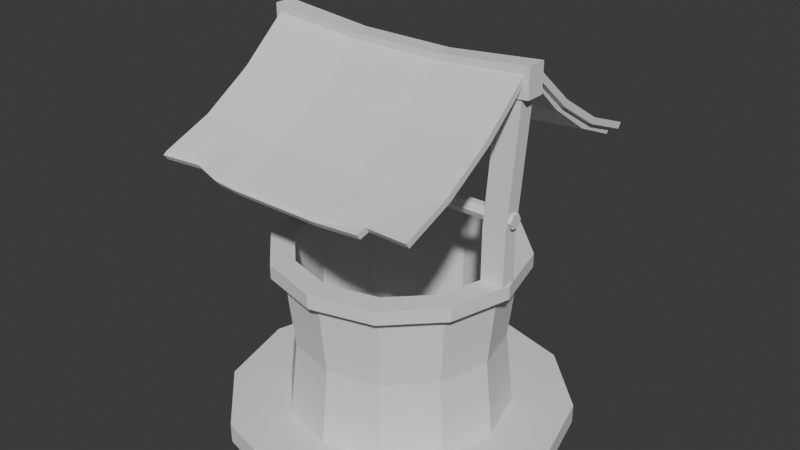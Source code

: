 # Source: well.blend  (saved by Blender 4.4.32; exported with 4.5.12 LTS)
import bpy
from mathutils import Matrix  # noqa: F401  (used for matrix-valued properties, if any)

bpy.ops.wm.read_factory_settings(use_empty=True)
scene = bpy.context.scene
scene.name = 'Scene'

# ---- collections
col_collection = bpy.data.collections.new('Collection'); scene.collection.children.link(col_collection)

# ---- world
world_world = bpy.data.worlds.new('World'); scene.world = world_world
world_world.use_nodes = True; world_world.node_tree.nodes.clear()
_N = world_world.node_tree.nodes; _L = world_world.node_tree.links
n0 = _N.new('ShaderNodeOutputWorld'); n0.name = 'World Output'; n0.location = (300, 300)
n1 = _N.new('ShaderNodeBackground'); n1.name = 'Background'; n1.location = (10, 300)
n1.inputs[0].default_value = (0.05088, 0.05088, 0.05088, 1.0)
_L.new(n1.outputs[0], n0.inputs[0])
n0.is_active_output = True
world_world.color = (0.05088, 0.05088, 0.05088)
world_world.sun_shadow_jitter_overblur = 0.0

# ---- meshes
me_cylinder = bpy.data.meshes.new('Cylinder')
me_cylinder.from_pydata([(0.0, 0.0, -1.0), (0.0, 1.0, -1.0), (0.0, 1.0, -0.8873), (0.5, 0.866, -1.0), (0.5, 0.866, -0.8873), (0.866, 0.5, -1.0), (0.866, 0.5, -0.8873), (1.0, 0.0, -1.0), (1.0, 0.0, -0.8873), (0.866, -0.5, -1.0), (0.866, -0.5, -0.8873), (0.5, -0.866, -1.0), (0.5, -0.866, -0.8873), (0.0, -1.0, -1.0), (0.0, -1.0, -0.8873), (-0.5, -0.866, -1.0), (-0.5, -0.866, -0.8873), (-0.866, -0.5, -1.0), (-0.866, -0.5, -0.8873), (-1.0, 0.0, -1.0), (-1.0, 0.0, -0.8873), (-0.866, 0.5, -1.0), (-0.866, 0.5, -0.8873), (-0.5, 0.866, -1.0), (-0.5, 0.866, -0.8873), (1.732e-09, 0.6513, -0.8873), (0.3257, 0.5641, -0.8873), (0.5641, 0.3257, -0.8873), (0.6513, -1.732e-09, -0.8873), (0.5641, -0.3257, -0.8873), (0.3257, -0.5641, -0.8873), (1.732e-09, -0.6513, -0.8873), (-0.3257, -0.5641, -0.8873), (-0.5641, -0.3257, -0.8873), (-0.6513, -1.732e-09, -0.8873), (-0.5641, 0.3257, -0.8873), (-0.3257, 0.5641, -0.8873), (1.732e-09, 0.6513, -0.007845), (0.3257, 0.5641, -0.007845), (0.5641, 0.3257, -0.007845), (0.6513, -1.732e-09, -0.007845), (0.5641, -0.3257, -0.007845), (0.3257, -0.5641, -0.007845), (1.732e-09, -0.6513, -0.007845), (-0.3257, -0.5641, -0.007845), (-0.5641, -0.3257, -0.007845), (-0.6513, -1.732e-09, -0.007845), (-0.5641, 0.3257, -0.007845), (-0.3257, 0.5641, -0.007845), (1.605e-09, 0.6036, -0.4476), (-0.3018, 0.5228, -0.4476), (0.5228, 0.3018, -0.4476), (0.3018, 0.5228, -0.4476), (-0.6036, -3.299e-09, -0.4476), (-0.5228, -0.3018, -0.4476), (1.605e-09, -0.6036, -0.4476), (0.3018, -0.5228, -0.4476), (0.6036, -3.299e-09, -0.4476), (-0.5228, 0.3018, -0.4476), (-0.3018, -0.5228, -0.4476), (0.5228, -0.3018, -0.4476), (2.76e-09, 0.7242, -0.007845), (0.3621, 0.6272, -0.007845), (0.6272, 0.3621, -0.007845), (0.7242, -2.482e-09, -0.007845), (0.6272, -0.3621, -0.007845), (0.3621, -0.6272, -0.007845), (2.76e-09, -0.7242, -0.007845), (-0.3621, -0.6272, -0.007845), (-0.6272, -0.3621, -0.007845), (-0.7242, -2.482e-09, -0.007845), (-0.6272, 0.3621, -0.007845), (-0.3621, 0.6272, -0.007845), (2.76e-09, 0.7242, 0.07291), (0.3621, 0.6272, 0.07291), (0.6272, 0.3621, 0.07291), (0.7242, -2.482e-09, 0.07291), (0.6272, -0.3621, 0.07291), (0.3621, -0.6272, 0.07291), (2.76e-09, -0.7242, 0.07291), (-0.3621, -0.6272, 0.07291), (-0.6272, -0.3621, 0.07291), (-0.7242, -2.482e-09, 0.07291), (-0.6272, 0.3621, 0.07291), (-0.3621, 0.6272, 0.07291), (2.707e-09, 0.5872, 0.07291), (0.2936, 0.5085, 0.07291), (0.5085, 0.2936, 0.07291), (0.5872, -1.072e-09, 0.07291), (0.5085, -0.2936, 0.07291), (0.2936, -0.5085, 0.07291), (2.707e-09, -0.5872, 0.07291), (-0.2936, -0.5085, 0.07291), (-0.5085, -0.2936, 0.07291), (-0.5872, -1.072e-09, 0.07291), (-0.5085, 0.2936, 0.07291), (-0.2936, 0.5085, 0.07291), (2.707e-09, 0.5872, -0.9502), (0.2936, 0.5085, -0.9502), (0.5085, 0.2936, -0.9502), (0.5872, -1.072e-09, -0.9502), (0.5085, -0.2936, -0.9502), (0.2936, -0.5085, -0.9502), (2.707e-09, -0.5872, -0.9502), (-0.2936, -0.5085, -0.9502), (-0.5085, -0.2936, -0.9502), (-0.5872, -1.072e-09, -0.9502), (-0.5085, 0.2936, -0.9502), (-0.2936, 0.5085, -0.9502), (0.0, 0.0, -0.9502)], [], [(7, 9, 0, 5), (1, 2, 4, 3), (3, 4, 6, 5), (11, 13, 0, 9), (5, 6, 8, 7), (7, 8, 10, 9), (15, 17, 0, 13), (9, 10, 12, 11), (11, 12, 14, 13), (19, 21, 0, 17), (13, 14, 16, 15), (15, 16, 18, 17), (23, 1, 0, 21), (17, 18, 20, 19), (19, 20, 22, 21), (21, 22, 24, 23), (3, 5, 0, 1), (23, 24, 2, 1), (4, 2, 25, 26), (8, 6, 27, 28), (12, 10, 29, 30), (2, 24, 36, 25), (6, 4, 26, 27), (16, 14, 31, 32), (20, 18, 33, 34), (10, 8, 28, 29), (24, 22, 35, 36), (14, 12, 30, 31), (18, 16, 32, 33), (22, 20, 34, 35), (49, 50, 48, 37), (51, 52, 38, 39), (53, 54, 45, 46), (55, 56, 42, 43), (57, 51, 39, 40), (58, 53, 46, 47), (59, 55, 43, 44), (60, 57, 40, 41), (50, 58, 47, 48), (52, 49, 37, 38), (54, 59, 44, 45), (56, 60, 41, 42), (30, 29, 60, 56), (33, 32, 59, 54), (26, 25, 49, 52), (36, 35, 58, 50), (29, 28, 57, 60), (32, 31, 55, 59), (35, 34, 53, 58), (28, 27, 51, 57), (31, 30, 56, 55), (34, 33, 54, 53), (27, 26, 52, 51), (25, 36, 50, 49), (42, 41, 65, 66), (37, 48, 72, 61), (39, 38, 62, 63), (46, 45, 69, 70), (43, 42, 66, 67), (40, 39, 63, 64), (47, 46, 70, 71), (44, 43, 67, 68), (41, 40, 64, 65), (48, 47, 71, 72), (38, 37, 61, 62), (45, 44, 68, 69), (72, 71, 83, 84), (62, 61, 73, 74), (69, 68, 80, 81), (66, 65, 77, 78), (61, 72, 84, 73), (63, 62, 74, 75), (70, 69, 81, 82), (67, 66, 78, 79), (64, 63, 75, 76), (71, 70, 82, 83), (68, 67, 79, 80), (65, 64, 76, 77), (81, 80, 92, 93), (78, 77, 89, 90), (73, 84, 96, 85), (75, 74, 86, 87), (82, 81, 93, 94), (79, 78, 90, 91), (76, 75, 87, 88), (83, 82, 94, 95), (80, 79, 91, 92), (77, 76, 88, 89), (84, 83, 95, 96), (74, 73, 85, 86), (86, 85, 97, 98), (93, 92, 104, 105), (90, 89, 101, 102), (85, 96, 108, 97), (87, 86, 98, 99), (94, 93, 105, 106), (91, 90, 102, 103), (88, 87, 99, 100), (95, 94, 106, 107), (92, 91, 103, 104), (89, 88, 100, 101), (96, 95, 107, 108), (109, 107, 106, 105), (97, 108, 107, 109), (101, 109, 103, 102), (99, 109, 101, 100), (103, 109, 105, 104), (98, 97, 109, 99)])
_uv = me_cylinder.uv_layers.new(name='UVMap')
_uv.uv.foreach_set('vector', [0.99, 0.25, 0.9578, 0.13, 0.75, 0.25, 0.9578, 0.37, 1.0, 0.5, 1.0, 1.0, 0.9167, 1.0, 0.9167, 0.5, 0.9167, 0.5, 0.9167, 1.0, 0.8333, 1.0, 0.8333, 0.5, 0.87, 0.04215, 0.75, 0.01, 0.75, 0.25, 0.9578, 0.13, 0.8333, 0.5, 0.8333, 1.0, 0.75, 1.0, 0.75, 0.5, 0.75, 0.5, 0.75, 1.0, 0.6667, 1.0, 0.6667, 0.5, 0.63, 0.04215, 0.5422, 0.13, 0.75, 0.25, 0.75, 0.01, 0.6667, 0.5, 0.6667, 1.0, 0.5833, 1.0, 0.5833, 0.5, 0.5833, 0.5, 0.5833, 1.0, 0.5, 1.0, 0.5, 0.5, 0.51, 0.25, 0.5422, 0.37, 0.75, 0.25, 0.5422, 0.13, 0.5, 0.5, 0.5, 1.0, 0.4167, 1.0, 0.4167, 0.5, 0.4167, 0.5, 0.4167, 1.0, 0.3333, 1.0, 0.3333, 0.5, 0.63, 0.4578, 0.75, 0.49, 0.75, 0.25, 0.5422, 0.37, 0.3333, 0.5, 0.3333, 1.0, 0.25, 1.0, 0.25, 0.5, 0.25, 0.5, 0.25, 1.0, 0.1667, 1.0, 0.1667, 0.5, 0.1667, 0.5, 0.1667, 1.0, 0.08333, 1.0, 0.08333, 0.5, 0.87, 0.4578, 0.9578, 0.37, 0.75, 0.25, 0.75, 0.49, 0.08333, 0.5, 0.08333, 1.0, 7.451e-08, 1.0, 7.451e-08, 0.5, 0.9167, 1.0, 1.0, 1.0, 1.0, 1.0, 0.9167, 1.0, 0.75, 1.0, 0.8333, 1.0, 0.8333, 1.0, 0.75, 1.0, 0.5833, 1.0, 0.6667, 1.0, 0.6667, 1.0, 0.5833, 1.0, 7.451e-08, 1.0, 0.08333, 1.0, 0.08333, 1.0, 7.451e-08, 1.0, 0.8333, 1.0, 0.9167, 1.0, 0.9167, 1.0, 0.8333, 1.0, 0.4167, 1.0, 0.5, 1.0, 0.5, 1.0, 0.4167, 1.0, 0.25, 1.0, 0.3333, 1.0, 0.3333, 1.0, 0.25, 1.0, 0.6667, 1.0, 0.75, 1.0, 0.75, 1.0, 0.6667, 1.0, 0.08333, 1.0, 0.1667, 1.0, 0.1667, 1.0, 0.08333, 1.0, 0.5, 1.0, 0.5833, 1.0, 0.5833, 1.0, 0.5, 1.0, 0.3333, 1.0, 0.4167, 1.0, 0.4167, 1.0, 0.3333, 1.0, 0.1667, 1.0, 0.25, 1.0, 0.25, 1.0, 0.1667, 1.0, 7.451e-08, 1.0, 0.08333, 1.0, 0.08333, 1.0, 7.451e-08, 1.0, 0.8333, 1.0, 0.9167, 1.0, 0.9167, 1.0, 0.8333, 1.0, 0.25, 1.0, 0.3333, 1.0, 0.3333, 1.0, 0.25, 1.0, 0.5, 1.0, 0.5833, 1.0, 0.5833, 1.0, 0.5, 1.0, 0.75, 1.0, 0.8333, 1.0, 0.8333, 1.0, 0.75, 1.0, 0.1667, 1.0, 0.25, 1.0, 0.25, 1.0, 0.1667, 1.0, 0.4167, 1.0, 0.5, 1.0, 0.5, 1.0, 0.4167, 1.0, 0.6667, 1.0, 0.75, 1.0, 0.75, 1.0, 0.6667, 1.0, 0.08333, 1.0, 0.1667, 1.0, 0.1667, 1.0, 0.08333, 1.0, 0.9167, 1.0, 1.0, 1.0, 1.0, 1.0, 0.9167, 1.0, 0.3333, 1.0, 0.4167, 1.0, 0.4167, 1.0, 0.3333, 1.0, 0.5833, 1.0, 0.6667, 1.0, 0.6667, 1.0, 0.5833, 1.0, 0.5833, 1.0, 0.6667, 1.0, 0.6667, 1.0, 0.5833, 1.0, 0.3333, 1.0, 0.4167, 1.0, 0.4167, 1.0, 0.3333, 1.0, 0.9167, 1.0, 1.0, 1.0, 1.0, 1.0, 0.9167, 1.0, 0.08333, 1.0, 0.1667, 1.0, 0.1667, 1.0, 0.08333, 1.0, 0.6667, 1.0, 0.75, 1.0, 0.75, 1.0, 0.6667, 1.0, 0.4167, 1.0, 0.5, 1.0, 0.5, 1.0, 0.4167, 1.0, 0.1667, 1.0, 0.25, 1.0, 0.25, 1.0, 0.1667, 1.0, 0.75, 1.0, 0.8333, 1.0, 0.8333, 1.0, 0.75, 1.0, 0.5, 1.0, 0.5833, 1.0, 0.5833, 1.0, 0.5, 1.0, 0.25, 1.0, 0.3333, 1.0, 0.3333, 1.0, 0.25, 1.0, 0.8333, 1.0, 0.9167, 1.0, 0.9167, 1.0, 0.8333, 1.0, 7.451e-08, 1.0, 0.08333, 1.0, 0.08333, 1.0, 7.451e-08, 1.0, 0.5833, 1.0, 0.6667, 1.0, 0.6667, 1.0, 0.5833, 1.0, 7.451e-08, 1.0, 0.08333, 1.0, 0.08333, 1.0, 7.451e-08, 1.0, 0.8333, 1.0, 0.9167, 1.0, 0.9167, 1.0, 0.8333, 1.0, 0.25, 1.0, 0.3333, 1.0, 0.3333, 1.0, 0.25, 1.0, 0.5, 1.0, 0.5833, 1.0, 0.5833, 1.0, 0.5, 1.0, 0.75, 1.0, 0.8333, 1.0, 0.8333, 1.0, 0.75, 1.0, 0.1667, 1.0, 0.25, 1.0, 0.25, 1.0, 0.1667, 1.0, 0.4167, 1.0, 0.5, 1.0, 0.5, 1.0, 0.4167, 1.0, 0.6667, 1.0, 0.75, 1.0, 0.75, 1.0, 0.6667, 1.0, 0.08333, 1.0, 0.1667, 1.0, 0.1667, 1.0, 0.08333, 1.0, 0.9167, 1.0, 1.0, 1.0, 1.0, 1.0, 0.9167, 1.0, 0.3333, 1.0, 0.4167, 1.0, 0.4167, 1.0, 0.3333, 1.0, 0.08333, 1.0, 0.1667, 1.0, 0.1667, 1.0, 0.08333, 1.0, 0.9167, 1.0, 1.0, 1.0, 1.0, 1.0, 0.9167, 1.0, 0.3333, 1.0, 0.4167, 1.0, 0.4167, 1.0, 0.3333, 1.0, 0.5833, 1.0, 0.6667, 1.0, 0.6667, 1.0, 0.5833, 1.0, 7.451e-08, 1.0, 0.08333, 1.0, 0.08333, 1.0, 7.451e-08, 1.0, 0.8333, 1.0, 0.9167, 1.0, 0.9167, 1.0, 0.8333, 1.0, 0.25, 1.0, 0.3333, 1.0, 0.3333, 1.0, 0.25, 1.0, 0.5, 1.0, 0.5833, 1.0, 0.5833, 1.0, 0.5, 1.0, 0.75, 1.0, 0.8333, 1.0, 0.8333, 1.0, 0.75, 1.0, 0.1667, 1.0, 0.25, 1.0, 0.25, 1.0, 0.1667, 1.0, 0.4167, 1.0, 0.5, 1.0, 0.5, 1.0, 0.4167, 1.0, 0.6667, 1.0, 0.75, 1.0, 0.75, 1.0, 0.6667, 1.0, 0.3333, 1.0, 0.4167, 1.0, 0.4167, 1.0, 0.3333, 1.0, 0.5833, 1.0, 0.6667, 1.0, 0.6667, 1.0, 0.5833, 1.0, 7.451e-08, 1.0, 0.08333, 1.0, 0.08333, 1.0, 7.451e-08, 1.0, 0.8333, 1.0, 0.9167, 1.0, 0.9167, 1.0, 0.8333, 1.0, 0.25, 1.0, 0.3333, 1.0, 0.3333, 1.0, 0.25, 1.0, 0.5, 1.0, 0.5833, 1.0, 0.5833, 1.0, 0.5, 1.0, 0.75, 1.0, 0.8333, 1.0, 0.8333, 1.0, 0.75, 1.0, 0.1667, 1.0, 0.25, 1.0, 0.25, 1.0, 0.1667, 1.0, 0.4167, 1.0, 0.5, 1.0, 0.5, 1.0, 0.4167, 1.0, 0.6667, 1.0, 0.75, 1.0, 0.75, 1.0, 0.6667, 1.0, 0.08333, 1.0, 0.1667, 1.0, 0.1667, 1.0, 0.08333, 1.0, 0.9167, 1.0, 1.0, 1.0, 1.0, 1.0, 0.9167, 1.0, 0.9167, 1.0, 1.0, 1.0, 1.0, 1.0, 0.9167, 1.0, 0.3333, 1.0, 0.4167, 1.0, 0.4167, 1.0, 0.3333, 1.0, 0.5833, 1.0, 0.6667, 1.0, 0.6667, 1.0, 0.5833, 1.0, 7.451e-08, 1.0, 0.08333, 1.0, 0.08333, 1.0, 7.451e-08, 1.0, 0.8333, 1.0, 0.9167, 1.0, 0.9167, 1.0, 0.8333, 1.0, 0.25, 1.0, 0.3333, 1.0, 0.3333, 1.0, 0.25, 1.0, 0.5, 1.0, 0.5833, 1.0, 0.5833, 1.0, 0.5, 1.0, 0.75, 1.0, 0.8333, 1.0, 0.8333, 1.0, 0.75, 1.0, 0.1667, 1.0, 0.25, 1.0, 0.25, 1.0, 0.1667, 1.0, 0.4167, 1.0, 0.5, 1.0, 0.5, 1.0, 0.4167, 1.0, 0.6667, 1.0, 0.75, 1.0, 0.75, 1.0, 0.6667, 1.0, 0.08333, 1.0, 0.1667, 1.0, 0.1667, 1.0, 0.08333, 1.0, 0.4167, 1.0, 0.1667, 1.0, 0.25, 1.0, 0.3333, 1.0, 7.451e-08, 1.0, 0.08333, 1.0, 0.1667, 1.0, 0.4167, 1.0, 0.6667, 1.0, 0.4167, 1.0, 0.5, 1.0, 0.5833, 1.0, 0.8333, 1.0, 0.4167, 1.0, 0.6667, 1.0, 0.75, 1.0, 0.5, 1.0, 0.4167, 1.0, 0.3333, 1.0, 0.4167, 1.0, 0.9167, 1.0, 7.451e-08, 1.0, 0.4167, 1.0, 0.8333, 1.0])
me_cylinder.update()
me_cube_001 = bpy.data.meshes.new('Cube.001')
me_cube_001.from_pydata([(-10.28, -0.6576, 15.45), (-11.09, -0.6576, 30.47), (-10.28, 0.6576, 15.45), (-11.09, 0.6576, 30.47), (-8.272, -0.6576, 15.45), (-9.078, -0.6576, 30.47), (-8.272, 0.6576, 15.45), (-9.078, 0.6576, 30.47), (-10.28, -0.6576, 19.75), (-10.28, 0.6576, 19.75), (-8.272, 0.6576, 19.75), (-8.272, -0.6576, 19.75), (10.28, -0.6576, 15.45), (11.09, -0.6576, 30.47), (10.28, 0.6576, 15.45), (11.09, 0.6576, 30.47), (8.272, -0.6576, 15.45), (9.078, -0.6576, 30.47), (8.272, 0.6576, 15.45), (9.078, 0.6576, 30.47), (10.28, -0.6576, 19.75), (10.28, 0.6576, 19.75), (8.272, 0.6576, 19.75), (8.272, -0.6576, 19.75)], [], [(8, 1, 3, 9), (9, 3, 7, 10), (10, 7, 5, 11), (11, 5, 1, 8), (2, 6, 4, 0), (7, 3, 1, 5), (4, 11, 8, 0), (6, 10, 11, 4), (2, 9, 10, 6), (0, 8, 9, 2), (20, 21, 15, 13), (21, 22, 19, 15), (22, 23, 17, 19), (23, 20, 13, 17), (14, 12, 16, 18), (19, 17, 13, 15), (16, 12, 20, 23), (18, 16, 23, 22), (14, 18, 22, 21), (12, 14, 21, 20)])
_uv = me_cube_001.uv_layers.new(name='UVMap')
_uv.uv.foreach_set('vector', [0.4465, 0.0, 0.625, 0.0, 0.625, 0.25, 0.4465, 0.25, 0.4465, 0.25, 0.625, 0.25, 0.625, 0.5, 0.4465, 0.5, 0.4465, 0.5, 0.625, 0.5, 0.625, 0.75, 0.4465, 0.75, 0.4465, 0.75, 0.625, 0.75, 0.625, 1.0, 0.4465, 1.0, 0.125, 0.5, 0.375, 0.5, 0.375, 0.75, 0.125, 0.75, 0.625, 0.5, 0.875, 0.5, 0.875, 0.75, 0.625, 0.75, 0.375, 0.75, 0.4465, 0.75, 0.4465, 1.0, 0.375, 1.0, 0.375, 0.5, 0.4465, 0.5, 0.4465, 0.75, 0.375, 0.75, 0.375, 0.25, 0.4465, 0.25, 0.4465, 0.5, 0.375, 0.5, 0.375, 0.0, 0.4465, 0.0, 0.4465, 0.25, 0.375, 0.25, 0.4465, 0.0, 0.4465, 0.25, 0.625, 0.25, 0.625, 0.0, 0.4465, 0.25, 0.4465, 0.5, 0.625, 0.5, 0.625, 0.25, 0.4465, 0.5, 0.4465, 0.75, 0.625, 0.75, 0.625, 0.5, 0.4465, 0.75, 0.4465, 1.0, 0.625, 1.0, 0.625, 0.75, 0.125, 0.5, 0.125, 0.75, 0.375, 0.75, 0.375, 0.5, 0.625, 0.5, 0.625, 0.75, 0.875, 0.75, 0.875, 0.5, 0.375, 0.75, 0.375, 1.0, 0.4465, 1.0, 0.4465, 0.75, 0.375, 0.5, 0.375, 0.75, 0.4465, 0.75, 0.4465, 0.5, 0.375, 0.25, 0.375, 0.5, 0.4465, 0.5, 0.4465, 0.25, 0.375, 0.0, 0.375, 0.25, 0.4465, 0.25, 0.4465, 0.0])
me_cube_001.update()
me_cube_002 = bpy.data.meshes.new('Cube.002')
me_cube_002.from_pydata([(-1.049, 0.0727, -0.1325), (-1.049, 0.0727, 0.08306), (-1.049, -0.0727, -0.1325), (-1.049, -0.0727, 0.08306), (1.049, 0.0727, -0.1325), (1.049, 0.0727, 0.08306), (1.049, -0.0727, -0.1325), (1.049, -0.0727, 0.08306), (0.3497, -0.07508, -0.1996), (-0.3497, -0.07508, -0.1996), (-0.3497, -0.07508, 0.01598), (0.3497, -0.07508, 0.01598), (-0.3497, 0.07033, -0.1996), (0.3497, 0.07033, -0.1996), (0.3497, 0.07033, 0.01598), (-0.3497, 0.07033, 0.01598)], [], [(0, 1, 3, 2), (8, 11, 7, 6), (6, 7, 5, 4), (12, 15, 1, 0), (8, 6, 4, 13), (10, 3, 1, 15), (7, 11, 14, 5), (11, 10, 15, 14), (2, 9, 12, 0), (9, 8, 13, 12), (4, 5, 14, 13), (13, 14, 15, 12), (2, 3, 10, 9), (9, 10, 11, 8)])
_uv = me_cube_002.uv_layers.new(name='UVMap')
_uv.uv.foreach_set('vector', [0.375, 0.0, 0.625, 0.0, 0.625, 0.25, 0.375, 0.25, 0.375, 0.4167, 0.625, 0.4167, 0.625, 0.5, 0.375, 0.5, 0.375, 0.5, 0.625, 0.5, 0.625, 0.75, 0.375, 0.75, 0.375, 0.9167, 0.625, 0.9167, 0.625, 1.0, 0.375, 1.0, 0.2917, 0.5, 0.375, 0.5, 0.375, 0.75, 0.2917, 0.75, 0.7917, 0.5, 0.875, 0.5, 0.875, 0.75, 0.7917, 0.75, 0.625, 0.5, 0.7083, 0.5, 0.7083, 0.75, 0.625, 0.75, 0.7083, 0.5, 0.7917, 0.5, 0.7917, 0.75, 0.7083, 0.75, 0.125, 0.5, 0.2083, 0.5, 0.2083, 0.75, 0.125, 0.75, 0.2083, 0.5, 0.2917, 0.5, 0.2917, 0.75, 0.2083, 0.75, 0.375, 0.75, 0.625, 0.75, 0.625, 0.8333, 0.375, 0.8333, 0.375, 0.8333, 0.625, 0.8333, 0.625, 0.9167, 0.375, 0.9167, 0.375, 0.25, 0.625, 0.25, 0.625, 0.3333, 0.375, 0.3333, 0.375, 0.3333, 0.625, 0.3333, 0.625, 0.4167, 0.375, 0.4167])
me_cube_002.update()
me_cube_003 = bpy.data.meshes.new('Cube.003')
me_cube_003.from_pydata([(-0.7508, -0.8851, -0.4282), (-0.7508, -0.9012, -0.3949), (-0.7508, -0.02695, -0.01318), (-0.7508, -0.04307, 0.02015), (0.7508, -0.8851, -0.4282), (0.7508, -0.9012, -0.3949), (0.7508, -0.02695, -0.01318), (0.7508, -0.04307, 0.02015), (0.2503, -0.03292, -0.05333), (-0.2503, -0.03292, -0.05333), (-0.2503, -0.04904, -0.01999), (0.2503, -0.04904, -0.01999), (-0.2503, -0.8911, -0.4683), (0.2503, -0.8911, -0.4683), (0.2503, -0.9072, -0.435), (-0.2503, -0.9072, -0.435), (-0.7508, -0.3227, -0.2165), (-0.7508, -0.6087, -0.3548), (-0.7508, -0.6248, -0.3215), (-0.7508, -0.3388, -0.1832), (0.7508, -0.6087, -0.3548), (0.7508, -0.3227, -0.2165), (0.7508, -0.3388, -0.1832), (0.7508, -0.6248, -0.3215), (0.2503, -0.3447, -0.2233), (0.2503, -0.6308, -0.3616), (-0.2503, -0.3447, -0.2233), (-0.2503, -0.6308, -0.3616), (-0.2503, -0.3286, -0.2566), (-0.2503, -0.6147, -0.395), (0.2503, -0.3286, -0.2566), (0.2503, -0.6147, -0.395), (-0.7508, 0.7223, -0.6671), (-0.7508, 0.7474, -0.6399), (-0.7508, 0.02195, -0.02045), (-0.7508, 0.04707, 0.006757), (0.7508, 0.7223, -0.6671), (0.7508, 0.7474, -0.6399), (0.7508, 0.02195, -0.02045), (0.7508, 0.04707, 0.006757), (0.2503, 0.01598, -0.0606), (-0.2503, 0.01598, -0.0606), (-0.2503, 0.0411, -0.03339), (0.2503, 0.0411, -0.03339), (-0.2503, 0.7164, -0.7072), (0.2503, 0.7164, -0.7072), (0.2503, 0.7415, -0.68), (-0.2503, 0.7415, -0.68), (-0.7508, 0.2458, -0.301), (-0.7508, 0.4792, -0.5165), (-0.7508, 0.5043, -0.4893), (-0.7508, 0.2709, -0.2738), (0.7508, 0.4792, -0.5165), (0.7508, 0.2458, -0.301), (0.7508, 0.2709, -0.2738), (0.7508, 0.5043, -0.4893), (0.2503, 0.2649, -0.3139), (0.2503, 0.4984, -0.5295), (-0.2503, 0.2649, -0.3139), (-0.2503, 0.4984, -0.5295), (-0.2503, 0.2398, -0.3411), (-0.2503, 0.4732, -0.5567), (0.2503, 0.2398, -0.3411), (0.2503, 0.4732, -0.5567), (-0.7786, -0.9423, -0.4047), (-0.7786, -0.96, -0.3711), (-0.7786, -0.02205, 0.001113), (-0.7786, -0.03981, 0.03469), (0.7786, -0.9423, -0.4047), (0.7786, -0.96, -0.3711), (0.7786, -0.02205, 0.001113), (0.7786, -0.03981, 0.03469), (0.2595, -0.02802, -0.03903), (-0.2595, -0.02802, -0.03903), (-0.2595, -0.04578, -0.005456), (0.2595, -0.04578, -0.005456), (-0.2595, -0.9482, -0.4448), (0.2595, -0.9482, -0.4448), (0.2595, -0.966, -0.4113), (-0.2595, -0.966, -0.4113), (-0.7786, -0.3384, -0.1991), (-0.7786, -0.6452, -0.3344), (-0.7786, -0.6629, -0.3008), (-0.7786, -0.3562, -0.1655), (0.7786, -0.6452, -0.3344), (0.7786, -0.3384, -0.1991), (0.7786, -0.3562, -0.1655), (0.7786, -0.6629, -0.3008), (0.2595, -0.3622, -0.2057), (0.2595, -0.6689, -0.341), (-0.2595, -0.3622, -0.2057), (-0.2595, -0.6689, -0.341), (-0.2595, -0.3444, -0.2393), (-0.2595, -0.6511, -0.3745), (0.2595, -0.3444, -0.2393), (0.2595, -0.6511, -0.3745), (-0.7786, 0.7932, -0.6626), (-0.7786, 0.8199, -0.6356), (-0.7786, 0.03074, -0.006734), (-0.7786, 0.05751, 0.02023), (0.7786, 0.7932, -0.6626), (0.7786, 0.8199, -0.6356), (0.7786, 0.03074, -0.006734), (0.7786, 0.05751, 0.02023), (0.2595, 0.02478, -0.04688), (-0.2595, 0.02478, -0.04688), (-0.2595, 0.05154, -0.01992), (0.2595, 0.05154, -0.01992), (-0.2595, 0.7872, -0.7028), (0.2595, 0.7872, -0.7028), (0.2595, 0.814, -0.6758), (-0.2595, 0.814, -0.6758), (-0.7786, 0.2752, -0.2903), (-0.7786, 0.5294, -0.509), (-0.7786, 0.5561, -0.482), (-0.7786, 0.302, -0.2634), (0.7786, 0.5294, -0.509), (0.7786, 0.2752, -0.2903), (0.7786, 0.302, -0.2634), (0.7786, 0.5561, -0.482), (0.2595, 0.296, -0.3035), (0.2595, 0.5502, -0.5221), (-0.2595, 0.296, -0.3035), (-0.2595, 0.5502, -0.5221), (-0.2595, 0.2693, -0.3305), (-0.2595, 0.5234, -0.5491), (0.2595, 0.2693, -0.3305), (0.2595, 0.5234, -0.5491), (-0.3951, -0.02646, -0.02855), (-0.5681, -0.02447, -0.01517), (-0.3951, -0.9644, -0.4008), (-0.5681, -0.9188, -0.3874), (-0.5681, -0.04223, 0.01841), (-0.3951, -0.04422, 0.005028), (-0.5681, -0.9011, -0.421), (-0.3951, -0.9467, -0.4343), (-0.3951, -0.3429, -0.2288), (-0.5681, -0.3409, -0.2154), (-0.3951, -0.6496, -0.3641), (-0.5681, -0.6476, -0.3507), (-0.5681, -0.3586, -0.1818), (-0.3951, -0.3606, -0.1952), (-0.5681, -0.6654, -0.3171), (-0.3951, -0.6674, -0.3305), (0.5191, -0.0428, 0.01462), (0.5191, -0.9119, -0.4297), (0.5191, -0.02503, -0.01896), (0.5191, -0.9296, -0.3961), (0.5191, -0.3592, -0.1856), (0.5191, -0.6659, -0.3209), (0.5191, -0.3414, -0.2192), (0.5191, -0.6482, -0.3545), (-0.7793, -0.9661, -0.4173), (-0.7793, -0.9839, -0.3837), (-0.5688, -0.9427, -0.4), (-0.3958, -0.9705, -0.447), (-0.2602, -0.9721, -0.4575), (0.2589, -0.9721, -0.4575), (0.5184, -0.9869, -0.4038), (0.2589, -0.9899, -0.4239), (-0.2602, -0.9899, -0.4239), (-0.3958, -0.9883, -0.4134), (-0.5688, -0.9249, -0.4336), (0.5184, -0.9691, -0.4374), (0.3849, 0.05298, -0.01022), (0.558, 0.05497, 0.003161), (0.3849, 0.7886, -0.6931), (0.558, 0.7288, -0.6797), (0.558, 0.02821, -0.0238), (0.3849, 0.02622, -0.03718), (0.558, 0.7555, -0.6527), (0.3849, 0.8154, -0.6661), (0.3849, 0.2975, -0.2938), (0.558, 0.2995, -0.2804), (0.3849, 0.5516, -0.5124), (0.558, 0.5536, -0.4991), (0.558, 0.2727, -0.3074), (0.3849, 0.2707, -0.3208), (0.558, 0.5268, -0.526), (0.3849, 0.5248, -0.5394), (-0.4326, 0.02677, -0.0335), (-0.6056, 0.02876, -0.02012), (-0.4373, 0.8029, -0.6559), (-0.6056, 0.8179, -0.649), (-0.6056, 0.05552, 0.006845), (-0.4326, 0.05353, -0.006537), (-0.6056, 0.7912, -0.676), (-0.4373, 0.7761, -0.6828), (-0.4326, 0.2713, -0.3171), (-0.6056, 0.2732, -0.3037), (-0.4326, 0.5254, -0.5357), (-0.6056, 0.5274, -0.5223), (-0.6056, 0.3, -0.2768), (-0.4326, 0.298, -0.2901), (-0.6056, 0.5541, -0.4954), (-0.4326, 0.5522, -0.5088), (-0.779, 0.8076, -0.6769), (-0.779, 0.8343, -0.65), (-0.606, 0.8324, -0.6633), (-0.4377, 0.7905, -0.6971), (-0.2599, 0.8016, -0.7171), (0.2592, 0.8016, -0.7171), (0.3846, 0.8298, -0.6804), (0.2592, 0.8284, -0.6901), (-0.2599, 0.8284, -0.6901), (0.3846, 0.8031, -0.7074), (-0.4377, 0.8173, -0.6702), (-0.606, 0.8056, -0.6903)], [], [(16, 19, 3, 2), (8, 11, 7, 6), (20, 23, 5, 4), (12, 15, 1, 0), (31, 20, 4, 13), (27, 18, 1, 15), (23, 25, 14, 5), (25, 27, 15, 14), (17, 29, 12, 0), (29, 31, 13, 12), (4, 5, 14, 13), (13, 14, 15, 12), (2, 3, 10, 9), (9, 10, 11, 8), (9, 8, 30, 28), (28, 30, 31, 29), (2, 9, 28, 16), (16, 28, 29, 17), (11, 10, 26, 24), (24, 26, 27, 25), (7, 11, 24, 22), (22, 24, 25, 23), (10, 3, 19, 26), (26, 19, 18, 27), (8, 6, 21, 30), (30, 21, 20, 31), (6, 7, 22, 21), (21, 22, 23, 20), (0, 1, 18, 17), (17, 18, 19, 16), (48, 34, 35, 51), (40, 38, 39, 43), (52, 36, 37, 55), (44, 32, 33, 47), (63, 45, 36, 52), (59, 47, 33, 50), (55, 37, 46, 57), (57, 46, 47, 59), (49, 32, 44, 61), (61, 44, 45, 63), (36, 45, 46, 37), (45, 44, 47, 46), (34, 41, 42, 35), (41, 40, 43, 42), (41, 60, 62, 40), (60, 61, 63, 62), (34, 48, 60, 41), (48, 49, 61, 60), (43, 56, 58, 42), (56, 57, 59, 58), (39, 54, 56, 43), (54, 55, 57, 56), (42, 58, 51, 35), (58, 59, 50, 51), (40, 62, 53, 38), (62, 63, 52, 53), (38, 53, 54, 39), (53, 52, 55, 54), (32, 49, 50, 33), (49, 48, 51, 50), (80, 83, 67, 66), (146, 144, 71, 70), (84, 87, 69, 68), (76, 77, 157, 156), (151, 84, 68, 145), (142, 82, 65, 131), (149, 89, 78, 147), (89, 91, 79, 78), (138, 93, 76, 135), (93, 95, 77, 76), (77, 145, 163, 157), (79, 130, 161, 160), (128, 133, 74, 73), (73, 74, 75, 72), (73, 72, 94, 92), (92, 94, 95, 93), (128, 73, 92, 136), (136, 92, 93, 138), (75, 74, 90, 88), (88, 90, 91, 89), (144, 75, 88, 148), (148, 88, 89, 149), (132, 67, 83, 140), (140, 83, 82, 142), (146, 70, 85, 150), (150, 85, 84, 151), (70, 71, 86, 85), (85, 86, 87, 84), (64, 65, 82, 81), (81, 82, 83, 80), (112, 98, 99, 115), (168, 102, 103, 165), (116, 100, 101, 119), (109, 108, 200, 201), (178, 167, 100, 116), (194, 183, 97, 114), (174, 171, 110, 121), (121, 110, 111, 123), (190, 187, 108, 125), (125, 108, 109, 127), (186, 96, 196, 207), (182, 111, 204, 206), (180, 105, 106, 185), (105, 104, 107, 106), (105, 124, 126, 104), (124, 125, 127, 126), (180, 188, 124, 105), (188, 190, 125, 124), (107, 120, 122, 106), (120, 121, 123, 122), (164, 172, 120, 107), (172, 174, 121, 120), (184, 192, 115, 99), (192, 194, 114, 115), (168, 176, 117, 102), (176, 178, 116, 117), (102, 117, 118, 103), (117, 116, 119, 118), (96, 113, 114, 97), (113, 112, 115, 114), (90, 141, 143, 91), (141, 140, 142, 143), (74, 133, 141, 90), (133, 132, 140, 141), (80, 137, 139, 81), (137, 136, 138, 139), (66, 129, 137, 80), (129, 128, 136, 137), (66, 67, 132, 129), (129, 132, 133, 128), (81, 139, 134, 64), (139, 138, 135, 134), (91, 143, 130, 79), (143, 142, 131, 130), (135, 76, 156, 155), (78, 79, 160, 159), (94, 150, 151, 95), (72, 146, 150, 94), (86, 148, 149, 87), (71, 144, 148, 86), (68, 69, 147, 145), (87, 149, 147, 69), (95, 151, 145, 77), (72, 75, 144, 146), (162, 154, 153, 152), (163, 158, 159, 157), (157, 159, 160, 156), (156, 160, 161, 155), (155, 161, 154, 162), (64, 134, 162, 152), (130, 131, 154, 161), (145, 147, 158, 163), (131, 65, 153, 154), (147, 78, 159, 158), (65, 64, 152, 153), (134, 135, 155, 162), (126, 127, 179, 177), (177, 179, 178, 176), (104, 126, 177, 169), (169, 177, 176, 168), (118, 119, 175, 173), (173, 175, 174, 172), (103, 118, 173, 165), (165, 173, 172, 164), (100, 167, 170, 101), (167, 166, 171, 170), (119, 101, 170, 175), (175, 170, 171, 174), (127, 109, 166, 179), (179, 166, 167, 178), (104, 169, 164, 107), (169, 168, 165, 164), (122, 123, 195, 193), (193, 195, 194, 192), (106, 122, 193, 185), (185, 193, 192, 184), (112, 113, 191, 189), (189, 191, 190, 188), (98, 112, 189, 181), (181, 189, 188, 180), (98, 181, 184, 99), (181, 180, 185, 184), (113, 96, 186, 191), (191, 186, 187, 190), (123, 111, 182, 195), (195, 182, 183, 194), (108, 187, 199, 200), (111, 110, 203, 204), (207, 196, 197, 198), (205, 201, 203, 202), (201, 200, 204, 203), (200, 199, 206, 204), (199, 207, 198, 206), (183, 182, 206, 198), (171, 166, 205, 202), (97, 183, 198, 197), (187, 186, 207, 199), (110, 171, 202, 203), (96, 97, 197, 196), (166, 109, 201, 205)])
_uv = me_cube_003.uv_layers.new(name='UVMap')
_uv.uv.foreach_set('vector', [0.375, 0.1667, 0.625, 0.1667, 0.625, 0.25, 0.375, 0.25, 0.375, 0.4167, 0.625, 0.4167, 0.625, 0.5, 0.375, 0.5, 0.375, 0.6667, 0.625, 0.6667, 0.625, 0.75, 0.375, 0.75, 0.375, 0.9167, 0.625, 0.9167, 0.625, 1.0, 0.375, 1.0, 0.2917, 0.6667, 0.375, 0.6667, 0.375, 0.75, 0.2917, 0.75, 0.7917, 0.6667, 0.875, 0.6667, 0.875, 0.75, 0.7917, 0.75, 0.625, 0.6667, 0.7083, 0.6667, 0.7083, 0.75, 0.625, 0.75, 0.7083, 0.6667, 0.7917, 0.6667, 0.7917, 0.75, 0.7083, 0.75, 0.125, 0.6667, 0.2083, 0.6667, 0.2083, 0.75, 0.125, 0.75, 0.2083, 0.6667, 0.2917, 0.6667, 0.2917, 0.75, 0.2083, 0.75, 0.375, 0.75, 0.625, 0.75, 0.625, 0.8333, 0.375, 0.8333, 0.375, 0.8333, 0.625, 0.8333, 0.625, 0.9167, 0.375, 0.9167, 0.375, 0.25, 0.625, 0.25, 0.625, 0.3333, 0.375, 0.3333, 0.375, 0.3333, 0.625, 0.3333, 0.625, 0.4167, 0.375, 0.4167, 0.2083, 0.5, 0.2917, 0.5, 0.2917, 0.5833, 0.2083, 0.5833, 0.2083, 0.5833, 0.2917, 0.5833, 0.2917, 0.6667, 0.2083, 0.6667, 0.125, 0.5, 0.2083, 0.5, 0.2083, 0.5833, 0.125, 0.5833, 0.125, 0.5833, 0.2083, 0.5833, 0.2083, 0.6667, 0.125, 0.6667, 0.7083, 0.5, 0.7917, 0.5, 0.7917, 0.5833, 0.7083, 0.5833, 0.7083, 0.5833, 0.7917, 0.5833, 0.7917, 0.6667, 0.7083, 0.6667, 0.625, 0.5, 0.7083, 0.5, 0.7083, 0.5833, 0.625, 0.5833, 0.625, 0.5833, 0.7083, 0.5833, 0.7083, 0.6667, 0.625, 0.6667, 0.7917, 0.5, 0.875, 0.5, 0.875, 0.5833, 0.7917, 0.5833, 0.7917, 0.5833, 0.875, 0.5833, 0.875, 0.6667, 0.7917, 0.6667, 0.2917, 0.5, 0.375, 0.5, 0.375, 0.5833, 0.2917, 0.5833, 0.2917, 0.5833, 0.375, 0.5833, 0.375, 0.6667, 0.2917, 0.6667, 0.375, 0.5, 0.625, 0.5, 0.625, 0.5833, 0.375, 0.5833, 0.375, 0.5833, 0.625, 0.5833, 0.625, 0.6667, 0.375, 0.6667, 0.375, 0.0, 0.625, 0.0, 0.625, 0.08333, 0.375, 0.08333, 0.375, 0.08333, 0.625, 0.08333, 0.625, 0.1667, 0.375, 0.1667, 0.375, 0.1667, 0.375, 0.25, 0.625, 0.25, 0.625, 0.1667, 0.375, 0.4167, 0.375, 0.5, 0.625, 0.5, 0.625, 0.4167, 0.375, 0.6667, 0.375, 0.75, 0.625, 0.75, 0.625, 0.6667, 0.375, 0.9167, 0.375, 1.0, 0.625, 1.0, 0.625, 0.9167, 0.2917, 0.6667, 0.2917, 0.75, 0.375, 0.75, 0.375, 0.6667, 0.7917, 0.6667, 0.7917, 0.75, 0.875, 0.75, 0.875, 0.6667, 0.625, 0.6667, 0.625, 0.75, 0.7083, 0.75, 0.7083, 0.6667, 0.7083, 0.6667, 0.7083, 0.75, 0.7917, 0.75, 0.7917, 0.6667, 0.125, 0.6667, 0.125, 0.75, 0.2083, 0.75, 0.2083, 0.6667, 0.2083, 0.6667, 0.2083, 0.75, 0.2917, 0.75, 0.2917, 0.6667, 0.375, 0.75, 0.375, 0.8333, 0.625, 0.8333, 0.625, 0.75, 0.375, 0.8333, 0.375, 0.9167, 0.625, 0.9167, 0.625, 0.8333, 0.375, 0.25, 0.375, 0.3333, 0.625, 0.3333, 0.625, 0.25, 0.375, 0.3333, 0.375, 0.4167, 0.625, 0.4167, 0.625, 0.3333, 0.2083, 0.5, 0.2083, 0.5833, 0.2917, 0.5833, 0.2917, 0.5, 0.2083, 0.5833, 0.2083, 0.6667, 0.2917, 0.6667, 0.2917, 0.5833, 0.125, 0.5, 0.125, 0.5833, 0.2083, 0.5833, 0.2083, 0.5, 0.125, 0.5833, 0.125, 0.6667, 0.2083, 0.6667, 0.2083, 0.5833, 0.7083, 0.5, 0.7083, 0.5833, 0.7917, 0.5833, 0.7917, 0.5, 0.7083, 0.5833, 0.7083, 0.6667, 0.7917, 0.6667, 0.7917, 0.5833, 0.625, 0.5, 0.625, 0.5833, 0.7083, 0.5833, 0.7083, 0.5, 0.625, 0.5833, 0.625, 0.6667, 0.7083, 0.6667, 0.7083, 0.5833, 0.7917, 0.5, 0.7917, 0.5833, 0.875, 0.5833, 0.875, 0.5, 0.7917, 0.5833, 0.7917, 0.6667, 0.875, 0.6667, 0.875, 0.5833, 0.2917, 0.5, 0.2917, 0.5833, 0.375, 0.5833, 0.375, 0.5, 0.2917, 0.5833, 0.2917, 0.6667, 0.375, 0.6667, 0.375, 0.5833, 0.375, 0.5, 0.375, 0.5833, 0.625, 0.5833, 0.625, 0.5, 0.375, 0.5833, 0.375, 0.6667, 0.625, 0.6667, 0.625, 0.5833, 0.375, 0.0, 0.375, 0.08333, 0.625, 0.08333, 0.625, 0.0, 0.375, 0.08333, 0.375, 0.1667, 0.625, 0.1667, 0.625, 0.08333, 0.375, 0.1667, 0.625, 0.1667, 0.625, 0.25, 0.375, 0.25, 0.375, 0.4583, 0.625, 0.4583, 0.625, 0.5, 0.375, 0.5, 0.375, 0.6667, 0.625, 0.6667, 0.625, 0.75, 0.375, 0.75, 0.2083, 0.75, 0.2917, 0.75, 0.2917, 0.75, 0.2083, 0.75, 0.3333, 0.6667, 0.375, 0.6667, 0.375, 0.75, 0.3333, 0.75, 0.8412, 0.6667, 0.875, 0.6667, 0.875, 0.75, 0.8412, 0.75, 0.6667, 0.6667, 0.7083, 0.6667, 0.7083, 0.75, 0.6667, 0.75, 0.7083, 0.6667, 0.7917, 0.6667, 0.7917, 0.75, 0.7083, 0.75, 0.1866, 0.6667, 0.2083, 0.6667, 0.2083, 0.75, 0.1866, 0.75, 0.2083, 0.6667, 0.2917, 0.6667, 0.2917, 0.75, 0.2083, 0.75, 0.2917, 0.75, 0.3333, 0.75, 0.3333, 0.75, 0.2917, 0.75, 0.7917, 0.75, 0.8134, 0.75, 0.8134, 0.75, 0.7917, 0.75, 0.375, 0.3116, 0.625, 0.3116, 0.625, 0.3333, 0.375, 0.3333, 0.375, 0.3333, 0.625, 0.3333, 0.625, 0.4167, 0.375, 0.4167, 0.2083, 0.5, 0.2917, 0.5, 0.2917, 0.5833, 0.2083, 0.5833, 0.2083, 0.5833, 0.2917, 0.5833, 0.2917, 0.6667, 0.2083, 0.6667, 0.1866, 0.5, 0.2083, 0.5, 0.2083, 0.5833, 0.1866, 0.5833, 0.1866, 0.5833, 0.2083, 0.5833, 0.2083, 0.6667, 0.1866, 0.6667, 0.7083, 0.5, 0.7917, 0.5, 0.7917, 0.5833, 0.7083, 0.5833, 0.7083, 0.5833, 0.7917, 0.5833, 0.7917, 0.6667, 0.7083, 0.6667, 0.6667, 0.5, 0.7083, 0.5, 0.7083, 0.5833, 0.6667, 0.5833, 0.6667, 0.5833, 0.7083, 0.5833, 0.7083, 0.6667, 0.6667, 0.6667, 0.8412, 0.5, 0.875, 0.5, 0.875, 0.5833, 0.8412, 0.5833, 0.8412, 0.5833, 0.875, 0.5833, 0.875, 0.6667, 0.8412, 0.6667, 0.3333, 0.5, 0.375, 0.5, 0.375, 0.5833, 0.3333, 0.5833, 0.3333, 0.5833, 0.375, 0.5833, 0.375, 0.6667, 0.3333, 0.6667, 0.375, 0.5, 0.625, 0.5, 0.625, 0.5833, 0.375, 0.5833, 0.375, 0.5833, 0.625, 0.5833, 0.625, 0.6667, 0.375, 0.6667, 0.375, 0.0, 0.625, 0.0, 0.625, 0.08333, 0.375, 0.08333, 0.375, 0.08333, 0.625, 0.08333, 0.625, 0.1667, 0.375, 0.1667, 0.375, 0.1667, 0.375, 0.25, 0.625, 0.25, 0.625, 0.1667, 0.375, 0.4646, 0.375, 0.5, 0.625, 0.5, 0.625, 0.4646, 0.375, 0.6667, 0.375, 0.75, 0.625, 0.75, 0.625, 0.6667, 0.2917, 0.75, 0.2083, 0.75, 0.2083, 0.75, 0.2917, 0.75, 0.3396, 0.6667, 0.3396, 0.75, 0.375, 0.75, 0.375, 0.6667, 0.8472, 0.6667, 0.8472, 0.75, 0.875, 0.75, 0.875, 0.6667, 0.6882, 0.6667, 0.6882, 0.75, 0.7083, 0.75, 0.7083, 0.6667, 0.7083, 0.6667, 0.7083, 0.75, 0.7917, 0.75, 0.7917, 0.6667, 0.1806, 0.6667, 0.1806, 0.75, 0.2083, 0.75, 0.2083, 0.6667, 0.2083, 0.6667, 0.2083, 0.75, 0.2917, 0.75, 0.2917, 0.6667, 0.1528, 0.75, 0.125, 0.75, 0.125, 0.75, 0.1528, 0.75, 0.8194, 0.75, 0.7917, 0.75, 0.7917, 0.75, 0.8194, 0.75, 0.375, 0.3056, 0.375, 0.3333, 0.625, 0.3333, 0.625, 0.3056, 0.375, 0.3333, 0.375, 0.4167, 0.625, 0.4167, 0.625, 0.3333, 0.2083, 0.5, 0.2083, 0.5833, 0.2917, 0.5833, 0.2917, 0.5, 0.2083, 0.5833, 0.2083, 0.6667, 0.2917, 0.6667, 0.2917, 0.5833, 0.1806, 0.5, 0.1806, 0.5833, 0.2083, 0.5833, 0.2083, 0.5, 0.1806, 0.5833, 0.1806, 0.6667, 0.2083, 0.6667, 0.2083, 0.5833, 0.7083, 0.5, 0.7083, 0.5833, 0.7917, 0.5833, 0.7917, 0.5, 0.7083, 0.5833, 0.7083, 0.6667, 0.7917, 0.6667, 0.7917, 0.5833, 0.6882, 0.5, 0.6882, 0.5833, 0.7083, 0.5833, 0.7083, 0.5, 0.6882, 0.5833, 0.6882, 0.6667, 0.7083, 0.6667, 0.7083, 0.5833, 0.8472, 0.5, 0.8472, 0.5833, 0.875, 0.5833, 0.875, 0.5, 0.8472, 0.5833, 0.8472, 0.6667, 0.875, 0.6667, 0.875, 0.5833, 0.3396, 0.5, 0.3396, 0.5833, 0.375, 0.5833, 0.375, 0.5, 0.3396, 0.5833, 0.3396, 0.6667, 0.375, 0.6667, 0.375, 0.5833, 0.375, 0.5, 0.375, 0.5833, 0.625, 0.5833, 0.625, 0.5, 0.375, 0.5833, 0.375, 0.6667, 0.625, 0.6667, 0.625, 0.5833, 0.375, 0.0, 0.375, 0.08333, 0.625, 0.08333, 0.625, 0.0, 0.375, 0.08333, 0.375, 0.1667, 0.625, 0.1667, 0.625, 0.08333, 0.7917, 0.5833, 0.8134, 0.5833, 0.8134, 0.6667, 0.7917, 0.6667, 0.8134, 0.5833, 0.8412, 0.5833, 0.8412, 0.6667, 0.8134, 0.6667, 0.7917, 0.5, 0.8134, 0.5, 0.8134, 0.5833, 0.7917, 0.5833, 0.8134, 0.5, 0.8412, 0.5, 0.8412, 0.5833, 0.8134, 0.5833, 0.125, 0.5833, 0.1588, 0.5833, 0.1588, 0.6667, 0.125, 0.6667, 0.1588, 0.5833, 0.1866, 0.5833, 0.1866, 0.6667, 0.1588, 0.6667, 0.125, 0.5, 0.1588, 0.5, 0.1588, 0.5833, 0.125, 0.5833, 0.1588, 0.5, 0.1866, 0.5, 0.1866, 0.5833, 0.1588, 0.5833, 0.375, 0.25, 0.625, 0.25, 0.625, 0.2838, 0.375, 0.2838, 0.375, 0.2838, 0.625, 0.2838, 0.625, 0.3116, 0.375, 0.3116, 0.125, 0.6667, 0.1588, 0.6667, 0.1588, 0.75, 0.125, 0.75, 0.1588, 0.6667, 0.1866, 0.6667, 0.1866, 0.75, 0.1588, 0.75, 0.7917, 0.6667, 0.8134, 0.6667, 0.8134, 0.75, 0.7917, 0.75, 0.8134, 0.6667, 0.8412, 0.6667, 0.8412, 0.75, 0.8134, 0.75, 0.1866, 0.75, 0.2083, 0.75, 0.2083, 0.75, 0.1866, 0.75, 0.7083, 0.75, 0.7917, 0.75, 0.7917, 0.75, 0.7083, 0.75, 0.2917, 0.5833, 0.3333, 0.5833, 0.3333, 0.6667, 0.2917, 0.6667, 0.2917, 0.5, 0.3333, 0.5, 0.3333, 0.5833, 0.2917, 0.5833, 0.625, 0.5833, 0.6667, 0.5833, 0.6667, 0.6667, 0.625, 0.6667, 0.625, 0.5, 0.6667, 0.5, 0.6667, 0.5833, 0.625, 0.5833, 0.375, 0.75, 0.625, 0.75, 0.625, 0.7917, 0.375, 0.7917, 0.625, 0.6667, 0.6667, 0.6667, 0.6667, 0.75, 0.625, 0.75, 0.2917, 0.6667, 0.3333, 0.6667, 0.3333, 0.75, 0.2917, 0.75, 0.375, 0.4167, 0.625, 0.4167, 0.625, 0.4583, 0.375, 0.4583, 0.375, 0.9662, 0.625, 0.9662, 0.625, 1.0, 0.375, 1.0, 0.375, 0.7917, 0.625, 0.7917, 0.625, 0.8333, 0.375, 0.8333, 0.375, 0.8333, 0.625, 0.8333, 0.625, 0.9167, 0.375, 0.9167, 0.375, 0.9167, 0.625, 0.9167, 0.625, 0.9384, 0.375, 0.9384, 0.375, 0.9384, 0.625, 0.9384, 0.625, 0.9662, 0.375, 0.9662, 0.125, 0.75, 0.1588, 0.75, 0.1588, 0.75, 0.125, 0.75, 0.8134, 0.75, 0.8412, 0.75, 0.8412, 0.75, 0.8134, 0.75, 0.375, 0.7917, 0.625, 0.7917, 0.625, 0.7917, 0.375, 0.7917, 0.8412, 0.75, 0.875, 0.75, 0.875, 0.75, 0.8412, 0.75, 0.6667, 0.75, 0.7083, 0.75, 0.7083, 0.75, 0.6667, 0.75, 0.625, 0.0, 0.375, 0.0, 0.375, 0.0, 0.625, 0.0, 0.1588, 0.75, 0.1866, 0.75, 0.1866, 0.75, 0.1588, 0.75, 0.2917, 0.5833, 0.2917, 0.6667, 0.3118, 0.6667, 0.3118, 0.5833, 0.3118, 0.5833, 0.3118, 0.6667, 0.3396, 0.6667, 0.3396, 0.5833, 0.2917, 0.5, 0.2917, 0.5833, 0.3118, 0.5833, 0.3118, 0.5, 0.3118, 0.5, 0.3118, 0.5833, 0.3396, 0.5833, 0.3396, 0.5, 0.625, 0.5833, 0.625, 0.6667, 0.6604, 0.6667, 0.6604, 0.5833, 0.6604, 0.5833, 0.6604, 0.6667, 0.6882, 0.6667, 0.6882, 0.5833, 0.625, 0.5, 0.625, 0.5833, 0.6604, 0.5833, 0.6604, 0.5, 0.6604, 0.5, 0.6604, 0.5833, 0.6882, 0.5833, 0.6882, 0.5, 0.375, 0.75, 0.375, 0.7854, 0.625, 0.7854, 0.625, 0.75, 0.375, 0.7854, 0.375, 0.8132, 0.625, 0.8132, 0.625, 0.7854, 0.625, 0.6667, 0.625, 0.75, 0.6604, 0.75, 0.6604, 0.6667, 0.6604, 0.6667, 0.6604, 0.75, 0.6882, 0.75, 0.6882, 0.6667, 0.2917, 0.6667, 0.2917, 0.75, 0.3118, 0.75, 0.3118, 0.6667, 0.3118, 0.6667, 0.3118, 0.75, 0.3396, 0.75, 0.3396, 0.6667, 0.375, 0.4167, 0.375, 0.4368, 0.625, 0.4368, 0.625, 0.4167, 0.375, 0.4368, 0.375, 0.4646, 0.625, 0.4646, 0.625, 0.4368, 0.7917, 0.5833, 0.7917, 0.6667, 0.8194, 0.6667, 0.8194, 0.5833, 0.8194, 0.5833, 0.8194, 0.6667, 0.8472, 0.6667, 0.8472, 0.5833, 0.7917, 0.5, 0.7917, 0.5833, 0.8194, 0.5833, 0.8194, 0.5, 0.8194, 0.5, 0.8194, 0.5833, 0.8472, 0.5833, 0.8472, 0.5, 0.125, 0.5833, 0.125, 0.6667, 0.1528, 0.6667, 0.1528, 0.5833, 0.1528, 0.5833, 0.1528, 0.6667, 0.1806, 0.6667, 0.1806, 0.5833, 0.125, 0.5, 0.125, 0.5833, 0.1528, 0.5833, 0.1528, 0.5, 0.1528, 0.5, 0.1528, 0.5833, 0.1806, 0.5833, 0.1806, 0.5, 0.375, 0.25, 0.375, 0.2778, 0.625, 0.2778, 0.625, 0.25, 0.375, 0.2778, 0.375, 0.3056, 0.625, 0.3056, 0.625, 0.2778, 0.125, 0.6667, 0.125, 0.75, 0.1528, 0.75, 0.1528, 0.6667, 0.1528, 0.6667, 0.1528, 0.75, 0.1806, 0.75, 0.1806, 0.6667, 0.7917, 0.6667, 0.7917, 0.75, 0.8194, 0.75, 0.8194, 0.6667, 0.8194, 0.6667, 0.8194, 0.75, 0.8472, 0.75, 0.8472, 0.6667, 0.2083, 0.75, 0.1806, 0.75, 0.1806, 0.75, 0.2083, 0.75, 0.7917, 0.75, 0.7083, 0.75, 0.7083, 0.75, 0.7917, 0.75, 0.375, 0.9722, 0.375, 1.0, 0.625, 1.0, 0.625, 0.9722, 0.375, 0.8132, 0.375, 0.8333, 0.625, 0.8333, 0.625, 0.8132, 0.375, 0.8333, 0.375, 0.9167, 0.625, 0.9167, 0.625, 0.8333, 0.375, 0.9167, 0.375, 0.9444, 0.625, 0.9444, 0.625, 0.9167, 0.375, 0.9444, 0.375, 0.9722, 0.625, 0.9722, 0.625, 0.9444, 0.8472, 0.75, 0.8194, 0.75, 0.8194, 0.75, 0.8472, 0.75, 0.625, 0.8132, 0.375, 0.8132, 0.375, 0.8132, 0.625, 0.8132, 0.875, 0.75, 0.8472, 0.75, 0.8472, 0.75, 0.875, 0.75, 0.1806, 0.75, 0.1528, 0.75, 0.1528, 0.75, 0.1806, 0.75, 0.7083, 0.75, 0.6882, 0.75, 0.6882, 0.75, 0.7083, 0.75, 0.375, 0.0, 0.625, 0.0, 0.625, 0.0, 0.375, 0.0, 0.3118, 0.75, 0.2917, 0.75, 0.2917, 0.75, 0.3118, 0.75])
me_cube_003.update()
me_cylinder_001 = bpy.data.meshes.new('Cylinder.001')
me_cylinder_001.from_pydata([(-6.142, -7.402e-09, 0.0), (6.142, -7.402e-09, 0.0), (-6.142, 0.3595, 0.0), (6.142, 0.3595, 0.0), (-6.142, 0.1797, -0.3113), (6.142, 0.1797, -0.3113), (-6.142, -0.1797, -0.3113), (6.142, -0.1797, -0.3113), (-6.142, -0.3595, 0.0), (6.142, -0.3595, 0.0), (-6.142, -0.1797, 0.3113), (6.142, -0.1797, 0.3113), (-6.142, 0.1797, 0.3113), (6.142, 0.1797, 0.3113), (-2.047, 0.3595, 0.0), (2.047, 0.3595, 0.0), (2.047, 0.1797, -0.3113), (-2.047, 0.1797, -0.3113), (2.047, -0.1797, -0.3113), (-2.047, -0.1797, -0.3113), (2.047, -0.3595, 0.0), (-2.047, -0.3595, 0.0), (2.047, -0.1797, 0.3113), (-2.047, -0.1797, 0.3113), (2.047, 0.1797, 0.3113), (-2.047, 0.1797, 0.3113), (-2.047, 0.4499, 0.0), (2.047, 0.4499, 0.0), (2.047, 0.2249, -0.3896), (-2.047, 0.2249, -0.3896), (2.047, -0.2249, -0.3896), (-2.047, -0.2249, -0.3896), (2.047, -0.4499, 0.0), (-2.047, -0.4499, 0.0), (2.047, -0.2249, 0.3896), (-2.047, -0.2249, 0.3896), (2.047, 0.2249, 0.3896), (-2.047, 0.2249, 0.3896), (-3.188e-08, 0.3596, 0.0), (-6.037e-07, 0.1798, -0.3115), (-6.037e-07, -0.1798, -0.3115), (-3.188e-08, -0.3596, 0.0), (1.587e-07, -0.1798, 0.3115), (1.587e-07, 0.1798, 0.3115)], [], [(6, 8, 0, 4), (1, 9, 7, 5), (15, 3, 5, 16), (10, 12, 0, 8), (1, 13, 11, 9), (16, 5, 7, 18), (18, 7, 9, 20), (0, 12, 2, 4), (20, 9, 11, 22), (22, 11, 13, 24), (24, 13, 3, 15), (3, 13, 1, 5), (12, 25, 14, 2), (17, 14, 26, 29), (10, 23, 25, 12), (22, 24, 36, 34), (8, 21, 23, 10), (21, 19, 31, 33), (6, 19, 21, 8), (16, 18, 30, 28), (4, 17, 19, 6), (25, 23, 35, 37), (2, 14, 17, 4), (20, 22, 34, 32), (43, 36, 27, 38), (42, 34, 36, 43), (41, 32, 34, 42), (40, 30, 32, 41), (39, 28, 30, 40), (38, 27, 28, 39), (14, 25, 37, 26), (18, 20, 32, 30), (23, 21, 33, 35), (15, 16, 28, 27), (24, 15, 27, 36), (19, 17, 29, 31), (26, 38, 39, 29), (29, 39, 40, 31), (31, 40, 41, 33), (33, 41, 42, 35), (35, 42, 43, 37), (37, 43, 38, 26)])
_uv = me_cylinder_001.uv_layers.new(name='UVMap')
_uv.uv.foreach_set('vector', [0.9578, 0.13, 0.75, 0.01, 0.75, 0.25, 0.9578, 0.37, 0.25, 0.25, 0.25, 0.01, 0.4578, 0.13, 0.4578, 0.37, 1.0, 0.8333, 1.0, 1.0, 0.8333, 1.0, 0.8333, 0.8333, 0.5422, 0.13, 0.5422, 0.37, 0.75, 0.25, 0.75, 0.01, 0.25, 0.25, 0.04215, 0.37, 0.04215, 0.13, 0.25, 0.01, 0.8333, 0.8333, 0.8333, 1.0, 0.6667, 1.0, 0.6667, 0.8333, 0.6667, 0.8333, 0.6667, 1.0, 0.5, 1.0, 0.5, 0.8333, 0.75, 0.25, 0.5422, 0.37, 0.75, 0.49, 0.9578, 0.37, 0.5, 0.8333, 0.5, 1.0, 0.3333, 1.0, 0.3333, 0.8333, 0.3333, 0.8333, 0.3333, 1.0, 0.1667, 1.0, 0.1667, 0.8333, 0.1667, 0.8333, 0.1667, 1.0, -8.941e-08, 1.0, -8.941e-08, 0.8333, 0.25, 0.49, 0.04215, 0.37, 0.25, 0.25, 0.4578, 0.37, 0.1667, 0.5, 0.1667, 0.6667, -8.941e-08, 0.6667, -8.941e-08, 0.5, 0.8333, 0.6667, 1.0, 0.6667, 1.0, 0.6667, 0.8333, 0.6667, 0.3333, 0.5, 0.3333, 0.6667, 0.1667, 0.6667, 0.1667, 0.5, 0.3333, 0.8333, 0.1667, 0.8333, 0.1667, 0.8333, 0.3333, 0.8333, 0.5, 0.5, 0.5, 0.6667, 0.3333, 0.6667, 0.3333, 0.5, 0.5, 0.6667, 0.6667, 0.6667, 0.6667, 0.6667, 0.5, 0.6667, 0.6667, 0.5, 0.6667, 0.6667, 0.5, 0.6667, 0.5, 0.5, 0.8333, 0.8333, 0.6667, 0.8333, 0.6667, 0.8333, 0.8333, 0.8333, 0.8333, 0.5, 0.8333, 0.6667, 0.6667, 0.6667, 0.6667, 0.5, 0.1667, 0.6667, 0.3333, 0.6667, 0.3333, 0.6667, 0.1667, 0.6667, 1.0, 0.5, 1.0, 0.6667, 0.8333, 0.6667, 0.8333, 0.5, 0.5, 0.8333, 0.3333, 0.8333, 0.3333, 0.8333, 0.5, 0.8333, 0.1667, 0.75, 0.1667, 0.8333, -8.941e-08, 0.8333, -8.941e-08, 0.75, 0.3333, 0.75, 0.3333, 0.8333, 0.1667, 0.8333, 0.1667, 0.75, 0.5, 0.75, 0.5, 0.8333, 0.3333, 0.8333, 0.3333, 0.75, 0.6667, 0.75, 0.6667, 0.8333, 0.5, 0.8333, 0.5, 0.75, 0.8333, 0.75, 0.8333, 0.8333, 0.6667, 0.8333, 0.6667, 0.75, 1.0, 0.75, 1.0, 0.8333, 0.8333, 0.8333, 0.8333, 0.75, -8.941e-08, 0.6667, 0.1667, 0.6667, 0.1667, 0.6667, -8.941e-08, 0.6667, 0.6667, 0.8333, 0.5, 0.8333, 0.5, 0.8333, 0.6667, 0.8333, 0.3333, 0.6667, 0.5, 0.6667, 0.5, 0.6667, 0.3333, 0.6667, 1.0, 0.8333, 0.8333, 0.8333, 0.8333, 0.8333, 1.0, 0.8333, 0.1667, 0.8333, -8.941e-08, 0.8333, -8.941e-08, 0.8333, 0.1667, 0.8333, 0.6667, 0.6667, 0.8333, 0.6667, 0.8333, 0.6667, 0.6667, 0.6667, 1.0, 0.6667, 1.0, 0.75, 0.8333, 0.75, 0.8333, 0.6667, 0.8333, 0.6667, 0.8333, 0.75, 0.6667, 0.75, 0.6667, 0.6667, 0.6667, 0.6667, 0.6667, 0.75, 0.5, 0.75, 0.5, 0.6667, 0.5, 0.6667, 0.5, 0.75, 0.3333, 0.75, 0.3333, 0.6667, 0.3333, 0.6667, 0.3333, 0.75, 0.1667, 0.75, 0.1667, 0.6667, 0.1667, 0.6667, 0.1667, 0.75, -8.941e-08, 0.75, -8.941e-08, 0.6667])
me_cylinder_001.update()

# ---- objects
ob_cylinder = bpy.data.objects.new('Cylinder', me_cylinder)
ob_cube = bpy.data.objects.new('Cube', me_cube_001)
ob_cube_001 = bpy.data.objects.new('Cube.001', me_cube_002)
ob_cube_002 = bpy.data.objects.new('Cube.002', me_cube_003)
ob_cylinder_001 = bpy.data.objects.new('Cylinder.001', me_cylinder_001)

# ---- transforms, parenting, visibility, modifiers, constraints
ob_cylinder.location = (0.0, 0.0, 1.0)
ob_cube.location = (0.0, -1.11e-16, 0.0)
ob_cube.scale = (0.06926, 0.06926, 0.06926)
ob_cube_001.location = (0.0, -4.843e-08, 2.205)
ob_cube_001.scale = (0.7712, 0.7712, 0.7712)
ob_cube_002.location = (0.0, -5.96e-08, 2.205)
ob_cube_002.rotation_euler = (0.1475, -0.0, 0.0)
ob_cylinder_001.location = (0.0, 5.121e-10, 1.441)
ob_cylinder_001.scale = (0.1203, 0.1203, 0.1203)

# ---- collection membership
col_collection.objects.link(ob_cylinder)
col_collection.objects.link(ob_cube)
col_collection.objects.link(ob_cube_001)
col_collection.objects.link(ob_cube_002)
col_collection.objects.link(ob_cylinder_001)

# ---- scene / render settings (as saved in the file)
scene.frame_start = 1; scene.frame_end = 250; scene.frame_set(1)
scene.render.engine = 'BLENDER_EEVEE_NEXT'
bpy.context.view_layer.update()

# ---- added for rendering (the .blend has no active camera and no usable light): camera, sun
cam_auto = bpy.data.cameras.new('AutoCamera')
cam_auto.lens = 50.0
cam_auto.sensor_width = 36.0
cam_auto.clip_end = 1000.0
ob_auto_camera = bpy.data.objects.new('AutoCamera', cam_auto)
scene.collection.objects.link(ob_auto_camera)
ob_auto_camera.location = (3.40923, -4.09108, 3.90822)
ob_auto_camera.rotation_euler = (1.09748, -7.21219e-08, 0.694738)
scene.camera = ob_auto_camera
light_auto_sun = bpy.data.lights.new('AutoSun', 'SUN')
light_auto_sun.energy = 3.0
light_auto_sun.angle = 0.0523599
ob_auto_sun = bpy.data.objects.new('AutoSun', light_auto_sun)
scene.collection.objects.link(ob_auto_sun)
ob_auto_sun.rotation_euler = (0.872665, 0.174533, 0.523599)
bpy.context.view_layer.update()
